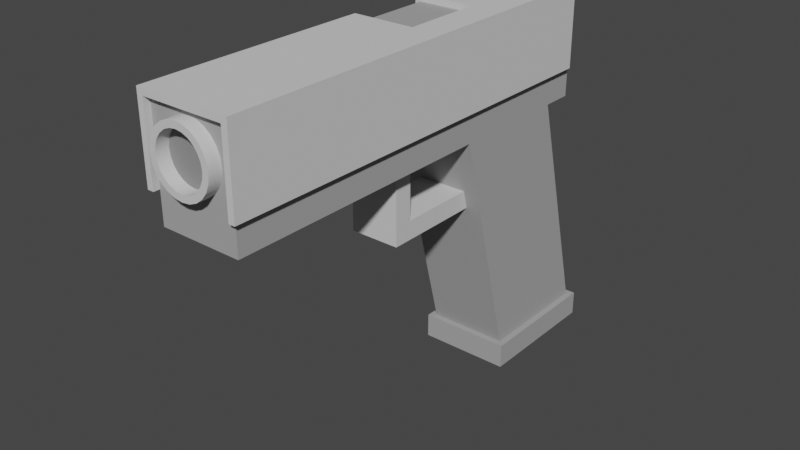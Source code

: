 # Source: Pistol.blend  (saved by Blender 3.3.6; exported with 4.5.12 LTS)
import bpy
from mathutils import Matrix  # noqa: F401  (used for matrix-valued properties, if any)

bpy.ops.wm.read_factory_settings(use_empty=True)
scene = bpy.context.scene
scene.name = 'Scene'

# ---- collections
col_collection = bpy.data.collections.new('Collection'); scene.collection.children.link(col_collection)

# ---- materials (node trees are filled in below, after node groups)
mat_gray4_002 = bpy.data.materials.new('Gray4.002')
mat_gray4_002.use_transparent_shadow = False
mat_gray4_002.diffuse_color = (0.6667, 0.6667, 0.6667, 1.0)
mat_gray4_002.roughness = 1.0
mat_gray6_002 = bpy.data.materials.new('Gray6.002')
mat_gray6_002.use_transparent_shadow = False
mat_gray6_002.diffuse_color = (0.3765, 0.3765, 0.3765, 1.0)
mat_gray6_002.roughness = 1.0
mat_gray8_003 = bpy.data.materials.new('Gray8.003')
mat_gray8_003.use_transparent_shadow = False
mat_gray8_003.diffuse_color = (0.2667, 0.2667, 0.2667, 1.0)
mat_gray8_003.roughness = 1.0

# ---- material node trees
mat_gray4_002.use_nodes = True; mat_gray4_002.node_tree.nodes.clear()
_N = mat_gray4_002.node_tree.nodes; _L = mat_gray4_002.node_tree.links
n0 = _N.new('ShaderNodeBsdfPrincipled'); n0.name = 'Principled BSDF'; n0.location = (1200, 0)
n0.distribution = 'GGX'
n0.subsurface_method = 'RANDOM_WALK_SKIN'
n0.inputs[0].default_value = (0.6667, 0.6667, 0.6667, 1.0)
n0.inputs[2].default_value = 1.0
n0.inputs[3].default_value = 1.45
n0.inputs[13].default_value = 0.33
n0.inputs[27].default_value = (0.0, 0.0, 0.0, 1.0)
n0.inputs[28].default_value = 1.0
n1 = _N.new('ShaderNodeOutputMaterial'); n1.name = 'Material Output'; n1.location = (1500, 0)
_L.new(n0.outputs[0], n1.inputs[0])
n1.is_active_output = True
mat_gray6_002.use_nodes = True; mat_gray6_002.node_tree.nodes.clear()
_N = mat_gray6_002.node_tree.nodes; _L = mat_gray6_002.node_tree.links
n0 = _N.new('ShaderNodeBsdfPrincipled'); n0.name = 'Principled BSDF'; n0.location = (1200, 0)
n0.distribution = 'GGX'
n0.subsurface_method = 'RANDOM_WALK_SKIN'
n0.inputs[0].default_value = (0.3765, 0.3765, 0.3765, 1.0)
n0.inputs[2].default_value = 1.0
n0.inputs[3].default_value = 1.45
n0.inputs[13].default_value = 0.33
n0.inputs[27].default_value = (0.0, 0.0, 0.0, 1.0)
n0.inputs[28].default_value = 1.0
n1 = _N.new('ShaderNodeOutputMaterial'); n1.name = 'Material Output'; n1.location = (1500, 0)
_L.new(n0.outputs[0], n1.inputs[0])
n1.is_active_output = True
mat_gray8_003.use_nodes = True; mat_gray8_003.node_tree.nodes.clear()
_N = mat_gray8_003.node_tree.nodes; _L = mat_gray8_003.node_tree.links
n0 = _N.new('ShaderNodeBsdfPrincipled'); n0.name = 'Principled BSDF'; n0.location = (1200, 0)
n0.distribution = 'GGX'
n0.subsurface_method = 'RANDOM_WALK_SKIN'
n0.inputs[0].default_value = (0.2667, 0.2667, 0.2667, 1.0)
n0.inputs[2].default_value = 1.0
n0.inputs[3].default_value = 1.45
n0.inputs[13].default_value = 0.33
n0.inputs[27].default_value = (0.0, 0.0, 0.0, 1.0)
n0.inputs[28].default_value = 1.0
n1 = _N.new('ShaderNodeOutputMaterial'); n1.name = 'Material Output'; n1.location = (1500, 0)
_L.new(n0.outputs[0], n1.inputs[0])
n1.is_active_output = True

# ---- world
world_world = bpy.data.worlds.new('World'); scene.world = world_world
world_world.use_nodes = True; world_world.node_tree.nodes.clear()
_N = world_world.node_tree.nodes; _L = world_world.node_tree.links
n0 = _N.new('ShaderNodeOutputWorld'); n0.name = 'World Output'; n0.location = (300, 300)
n1 = _N.new('ShaderNodeBackground'); n1.name = 'Background'; n1.location = (10, 300)
n1.inputs[0].default_value = (0.05088, 0.05088, 0.05088, 1.0)
_L.new(n1.outputs[0], n0.inputs[0])
n0.is_active_output = True
world_world.color = (0.05088, 0.05088, 0.05088)
world_world.use_sun_shadow = False
world_world.sun_shadow_jitter_overblur = 0.0

# ---- meshes
me_pistol_002 = bpy.data.meshes.new('pistol.002')
me_pistol_002.from_pydata([(0.0045, 0.018, 0.0225), (0.0045, 0.0102, 0.0225), (0.0045, 0.0102, -0.0189), (0.0045, 0.018, -0.0189), (-0.0045, 0.018, 0.0225), (-0.0045, 0.0102, 0.0225), (-0.0039, 0.0102, 0.0225), (-0.0039, 0.0174, 0.0225), (0.0039, 0.0174, 0.0225), (0.0039, 0.0102, 0.0225), (-0.0045, 0.018, -0.0075), (-0.0045, 0.018, -0.0189), (-0.0045, 0.0102, -0.0189), (-0.0045, 0.018, 0.0003), (-0.0045, 0.015, 0.0003), (-0.0045, 0.015, -0.0075), (0.0015, 0.018, -0.0075), (0.0015, 0.018, 0.0003), (0.0015, 0.0174, -0.0075), (-0.0039, 0.015, -0.0075), (-0.0039, 0.0174, -0.0075), (0.0015, 0.0174, 0.0003), (0.0039, 0.0174, -0.0189), (0.0039, 0.0174, 0.0219), (-0.0039, 0.0174, 0.0219), (-0.0039, 0.0174, 0.0003), (-0.0039, 0.0174, -0.0189), (0.0039, 0.0102, -0.0189), (0.0039, 0.0102, 0.0219), (-0.0039, 0.0102, -0.0189), (-0.0039, 0.0102, 0.0219), (-0.0039, 0.015, 0.0003), (-0.0039, -0.0156, -0.0225), (0.0039, -0.0156, -0.0225), (0.0039, -0.0156, -0.0105), (-0.0039, -0.0156, -0.0105), (0.0045, -0.0156, -0.0231), (-0.0045, -0.0156, -0.0231), (-0.0045, -0.0156, -0.0099), (-0.0045, -0.018, -0.0231), (-0.0045, -0.018, -0.0099), (0.0045, -0.018, -0.0231), (0.0045, -0.0156, -0.0099), (0.0045, -0.018, -0.0099), (-0.0039, 0.0072, 0.0219), (-0.0039, 0.0174, 0.0219), (-0.0039, 0.0174, -0.0195), (-0.0039, 0.0072, -0.0195), (-0.0039, 0.0072, -0.0165), (-0.0039, 0.0072, -0.0045), (-0.002898, 0.01302, 0.0219), (-0.002598, 0.0123, 0.0219), (-0.002121, 0.01168, 0.0219), (-0.0015, 0.0112, 0.0219), (-0.0007765, 0.0109, 0.0219), (-9.87e-18, 0.0108, 0.0219), (0.0007765, 0.0109, 0.0219), (0.0015, 0.0112, 0.0219), (0.0039, 0.0072, 0.0219), (0.002121, 0.01168, 0.0219), (0.002598, 0.0123, 0.0219), (0.002898, 0.01302, 0.0219), (0.0039, 0.0174, 0.0219), (0.0039, 0.0174, -0.0195), (0.0039, 0.0072, -0.0045), (0.0039, 0.0072, -0.0165), (0.0039, 0.0072, -0.0195), (-9.87e-18, 0.0168, 0.0219), (-0.0007765, 0.0167, 0.0219), (-0.0015, 0.0164, 0.0219), (-0.002121, 0.01592, 0.0219), (-0.002598, 0.0153, 0.0219), (-0.002898, 0.01458, 0.0219), (-0.003, 0.0138, 0.0219), (-0.003, 0.0138, 0.0231), (-0.002898, 0.01302, 0.0231), (-0.002898, 0.01458, 0.0231), (-0.002598, 0.0153, 0.0231), (-0.002121, 0.01592, 0.0231), (-0.0015, 0.0164, 0.0231), (-0.0007765, 0.0167, 0.0231), (-9.87e-18, 0.0168, 0.0231), (0.0007765, 0.0167, 0.0231), (0.0007765, 0.0167, 0.0219), (0.0015, 0.0164, 0.0231), (0.0015, 0.0164, 0.0219), (0.002121, 0.01592, 0.0231), (0.002121, 0.01592, 0.0219), (0.002598, 0.0153, 0.0231), (0.002598, 0.0153, 0.0219), (0.002898, 0.01458, 0.0231), (0.002898, 0.01458, 0.0219), (0.003, 0.0138, 0.0231), (0.003, 0.0138, 0.0219), (0.002898, 0.01302, 0.0231), (0.002598, 0.0123, 0.0231), (0.002121, 0.01168, 0.0231), (0.0015, 0.0112, 0.0231), (0.0007765, 0.0109, 0.0231), (-9.87e-18, 0.0108, 0.0231), (-0.0007765, 0.0109, 0.0231), (-0.0015, 0.0112, 0.0231), (-0.002121, 0.01168, 0.0231), (-0.002598, 0.0123, 0.0231), (-0.002067, 0.01261, 0.0231), (-0.001688, 0.01211, 0.0231), (-0.001194, 0.01173, 0.0231), (-0.0006179, 0.01149, 0.0231), (-9.87e-18, 0.01141, 0.0231), (0.0006179, 0.01149, 0.0231), (0.001194, 0.01173, 0.0231), (0.001688, 0.01211, 0.0231), (0.002067, 0.01261, 0.0231), (0.002306, 0.01318, 0.0231), (0.002387, 0.0138, 0.0231), (0.002306, 0.01442, 0.0231), (0.002067, 0.01499, 0.0231), (0.001688, 0.01549, 0.0231), (0.001194, 0.01587, 0.0231), (0.0006179, 0.01611, 0.0231), (-9.87e-18, 0.01619, 0.0231), (-0.0006179, 0.01611, 0.0231), (-0.001194, 0.01587, 0.0231), (-0.001688, 0.01549, 0.0231), (-0.002067, 0.01499, 0.0231), (-0.002306, 0.01442, 0.0231), (-0.002387, 0.0138, 0.0231), (-0.002306, 0.01318, 0.0231), (-0.002067, 0.01261, 0.0219), (-0.002306, 0.01318, 0.0219), (-0.002067, 0.01499, 0.0219), (-0.002306, 0.01442, 0.0219), (-0.002387, 0.0138, 0.0219), (-0.001688, 0.01211, 0.0219), (-0.001194, 0.01173, 0.0219), (-0.0006179, 0.01149, 0.0219), (-9.87e-18, 0.01141, 0.0219), (0.0006179, 0.01149, 0.0219), (0.001194, 0.01173, 0.0219), (0.001688, 0.01211, 0.0219), (0.002067, 0.01261, 0.0219), (0.002306, 0.01318, 0.0219), (0.002387, 0.0138, 0.0219), (0.002306, 0.01442, 0.0219), (0.002067, 0.01499, 0.0219), (0.001688, 0.01549, 0.0219), (0.001194, 0.01587, 0.0219), (0.0006179, 0.01611, 0.0219), (-9.87e-18, 0.01619, 0.0219), (-0.0006179, 0.01611, 0.0219), (-0.001194, 0.01587, 0.0219), (-0.001688, 0.01549, 0.0219), (0.0015, 0.0162, -0.0195), (0.0015, 0.012, -0.0195), (-0.0015, 0.012, -0.0195), (-0.0015, 0.0162, -0.0195), (-0.0015, 0.0162, -0.0213), (0.0015, 0.0162, -0.0213), (-0.0015, 0.0138, -0.0213), (0.0015, 0.0138, -0.0213), (0.0024, 0.0072, 0.003358), (-0.0024, 0.0072, 0.003358), (-0.0024, 0.0072, 0.001558), (0.0024, 0.0072, 0.001558), (0.0024, -2.82e-17, 0.003358), (0.0024, -2.82e-17, -0.006395), (0.0024, 0.0018, -0.005921), (0.0024, 0.0018, 0.001558), (-0.0024, -2.82e-17, 0.003358), (-0.0024, 0.0018, 0.001558), (-0.0024, 0.0018, -0.005921), (-0.0024, -2.82e-17, -0.006395)], [], [(0, 1, 2, 3), (4, 5, 6, 7, 8, 9, 1, 0), (10, 11, 12, 5, 4, 13, 14, 15), (11, 10, 16, 17, 13, 4, 0, 3), (18, 16, 10, 15, 19, 20), (17, 16, 18, 21), (22, 23, 24, 25, 21, 18, 20, 26), (23, 22, 27, 28), (2, 27, 22, 26, 29, 12, 11, 3), (28, 27, 2, 1, 9), (9, 8, 23, 28), (8, 7, 24, 23), (7, 6, 30, 24), (29, 30, 6, 5, 12), (25, 24, 30, 29, 26, 20, 19, 31), (15, 14, 31, 19), (21, 25, 31, 14, 13, 17), (32, 33, 34, 35), (36, 32, 33), (37, 32, 36), (32, 37, 38), (38, 37, 39, 40), (37, 36, 41, 39), (36, 42, 43, 41), (34, 42, 36), (35, 42, 34), (35, 38, 42), (38, 35, 32), (44, 45, 46, 47, 48, 32, 35, 49), (44, 50, 45), (50, 44, 51), (51, 44, 52), (52, 44, 53), (53, 44, 54), (54, 44, 55), (44, 56, 55), (44, 57, 56), (58, 57, 44), (57, 58, 59), (59, 58, 60), (60, 58, 61), (61, 58, 62), (63, 62, 58, 64, 34, 33, 65, 66), (46, 45, 62, 63), (45, 67, 62), (45, 68, 67), (45, 69, 68), (45, 70, 69), (45, 71, 70), (45, 72, 71), (45, 73, 72), (45, 50, 73), (74, 73, 50, 75), (76, 72, 73, 74), (77, 71, 72, 76), (78, 70, 71, 77), (79, 69, 70, 78), (80, 68, 69, 79), (81, 67, 68, 80), (82, 83, 67, 81), (84, 85, 83, 82), (86, 87, 85, 84), (88, 89, 87, 86), (90, 91, 89, 88), (92, 93, 91, 90), (94, 61, 93, 92), (95, 60, 61, 94), (96, 59, 60, 95), (97, 57, 59, 96), (98, 56, 57, 97), (99, 55, 56, 98), (100, 54, 55, 99), (101, 53, 54, 100), (102, 52, 53, 101), (103, 51, 52, 102), (75, 50, 51, 103), (103, 104, 75), (103, 105, 104), (103, 106, 105), (102, 106, 103), (102, 107, 106), (102, 108, 107), (102, 97, 108), (101, 97, 102), (100, 97, 101), (100, 98, 97), (98, 100, 99), (96, 108, 97), (108, 96, 109), (109, 96, 110), (110, 96, 95), (110, 95, 111), (111, 95, 112), (112, 95, 94), (112, 94, 113), (113, 94, 92), (113, 92, 114), (114, 92, 90), (114, 90, 115), (115, 90, 116), (116, 90, 88), (116, 88, 117), (117, 88, 86), (117, 86, 118), (118, 86, 119), (119, 86, 84), (119, 84, 120), (120, 84, 79), (79, 84, 80), (80, 84, 82), (80, 82, 81), (79, 121, 120), (78, 121, 79), (78, 122, 121), (78, 123, 122), (77, 123, 78), (77, 124, 123), (76, 124, 77), (76, 125, 124), (74, 125, 76), (74, 126, 125), (74, 127, 126), (75, 127, 74), (75, 104, 127), (128, 129, 127, 104), (130, 131, 132, 129, 128, 133, 134, 135, 136, 137, 138, 139, 140, 141, 142, 143, 144, 145, 146, 147, 148, 149, 150, 151), (131, 130, 124, 125), (130, 151, 123, 124), (151, 150, 122, 123), (150, 149, 121, 122), (149, 148, 120, 121), (148, 147, 119, 120), (147, 146, 118, 119), (146, 145, 117, 118), (145, 144, 116, 117), (144, 143, 115, 116), (143, 142, 114, 115), (142, 141, 113, 114), (141, 140, 112, 113), (140, 139, 111, 112), (139, 138, 110, 111), (138, 137, 109, 110), (137, 136, 108, 109), (136, 135, 107, 108), (135, 134, 106, 107), (134, 133, 105, 106), (133, 128, 104, 105), (132, 131, 125, 126), (129, 132, 126, 127), (61, 62, 93), (93, 62, 91), (91, 62, 89), (89, 62, 87), (87, 62, 85), (85, 62, 83), (83, 62, 67), (63, 152, 46), (63, 153, 152), (66, 153, 63), (153, 66, 154), (47, 154, 66), (154, 47, 46), (154, 46, 155), (155, 46, 152), (156, 155, 152, 157), (155, 156, 158, 154), (158, 156, 157, 159), (153, 159, 157, 152), (154, 158, 159, 153), (154, 155, 152, 153), (65, 48, 47, 66), (33, 32, 48, 65), (58, 160, 64), (58, 161, 160), (44, 161, 58), (161, 44, 49), (161, 49, 162), (64, 162, 49), (162, 64, 163), (163, 64, 160), (163, 160, 164, 165, 166, 167), (160, 161, 168, 164), (161, 162, 169, 170, 171, 168), (163, 167, 169, 162), (169, 167, 166, 170), (170, 171, 165, 166), (49, 171, 170), (35, 171, 49), (171, 35, 165), (34, 165, 35), (165, 34, 64), (165, 64, 166), (166, 64, 170), (49, 170, 64), (168, 171, 165, 164), (36, 33, 34), (42, 38, 40, 43), (43, 40, 39, 41)])
me_pistol_002.polygons.foreach_set('material_index', [0, 0, 0, 0, 0, 0, 0, 0, 0, 0, 0, 0, 0, 0, 0, 0, 0, 1, 1, 1, 1, 1, 1, 1, 1, 1, 1, 1, 1, 1, 1, 1, 1, 1, 1, 1, 1, 1, 1, 1, 1, 1, 1, 1, 1, 1, 1, 1, 1, 1, 1, 1, 0, 0, 0, 0, 0, 0, 0, 0, 0, 0, 0, 0, 0, 0, 0, 0, 0, 0, 0, 0, 0, 0, 0, 0, 0, 0, 0, 0, 0, 0, 0, 0, 0, 0, 0, 0, 0, 0, 0, 0, 0, 0, 0, 0, 0, 0, 0, 0, 0, 0, 0, 0, 0, 0, 0, 0, 0, 0, 0, 0, 0, 0, 0, 0, 0, 0, 0, 0, 0, 0, 0, 0, 0, 2, 0, 0, 0, 0, 0, 0, 0, 0, 0, 0, 0, 0, 0, 0, 0, 0, 0, 0, 0, 0, 0, 0, 0, 1, 1, 1, 1, 1, 1, 1, 1, 1, 1, 1, 1, 1, 1, 1, 0, 0, 0, 0, 0, 1, 0, 1, 1, 1, 1, 1, 1, 1, 1, 1, 0, 0, 0, 0, 0, 1, 1, 1, 1, 1, 1, 1, 1, 1, 0, 1, 1, 1])
_uv = me_pistol_002.uv_layers.new(name='UVMap')
_uv.uv.foreach_set('vector', [0.0, 22.05, 0.0, 16.93, 27.17, 16.93, 27.17, 22.05, 0.0, 22.05, 0.0, 16.93, 0.3937, 16.93, 0.3937, 21.65, 5.512, 21.65, 5.512, 16.93, 5.906, 16.93, 5.906, 22.05, -19.68, 22.05, -27.17, 22.05, -27.17, 16.93, 0.0, 16.93, 0.0, 22.05, -14.57, 22.05, -14.57, 20.08, -19.68, 20.08, 0.0, 27.17, 0.0, 19.68, 3.937, 19.68, 3.937, 14.57, 0.0, 14.57, 0.0, 0.0, 5.906, 0.0, 5.906, 27.17, 3.937, 21.65, 3.937, 22.05, 0.0, 22.05, 0.0, 20.08, 0.3937, 20.08, 0.3937, 21.65, -14.57, 22.05, -19.68, 22.05, -19.68, 21.65, -14.57, 21.65, -5.512, 27.17, -5.512, 0.3937, -0.3937, 0.3937, -0.3937, 14.57, -3.937, 14.57, -3.937, 19.68, -0.3937, 19.68, -0.3937, 27.17, -0.3937, 21.65, -27.17, 21.65, -27.17, 16.93, -0.3937, 16.93, -5.906, 16.93, -5.512, 16.93, -5.512, 21.65, -0.3937, 21.65, -0.3937, 16.93, 0.0, 16.93, 0.0, 22.05, -5.906, 22.05, -5.512, 0.3937, -5.512, 27.17, -5.906, 27.17, -5.906, 0.0, -5.512, 0.0, 0.0, 16.93, 0.0, 21.65, -0.3937, 21.65, -0.3937, 16.93, -5.512, 0.0, -0.3937, 0.0, -0.3937, 0.3937, -5.512, 0.3937, 0.0, 21.65, 0.0, 16.93, 0.3937, 16.93, 0.3937, 21.65, -0.3937, 27.17, -0.3937, 0.3937, -0.3937, 0.0, 0.0, 0.0, 0.0, 27.17, 14.57, 21.65, 0.3937, 21.65, 0.3937, 16.93, 27.17, 16.93, 27.17, 21.65, 19.68, 21.65, 19.68, 20.08, 14.57, 20.08, 0.0, 19.68, 0.0, 14.57, 0.3937, 14.57, 0.3937, 19.68, -3.937, 21.65, -0.3937, 21.65, -0.3937, 20.08, 0.0, 20.08, 0.0, 22.05, -3.937, 22.05, -0.3937, 29.53, -5.512, 29.53, -5.512, 21.65, -0.3937, 21.65, 5.906, 29.92, 0.3937, 29.53, 5.512, 29.53, 0.0, 29.92, 0.3937, 29.53, 5.906, 29.92, 0.3937, 29.53, 0.0, 29.92, 1.421e-14, 21.26, -21.26, 0.0, -29.92, 0.0, -29.92, -1.575, -21.26, -1.575, 0.0, 0.0, -5.906, 0.0, -5.906, -1.575, 0.0, -1.575, 29.92, 1.261e-44, 21.26, 1.261e-44, 21.26, -1.575, 29.92, -1.575, 5.512, 21.65, 5.906, 21.26, 5.906, 29.92, 0.3937, 21.65, 5.906, 21.26, 5.512, 21.65, 0.3937, 21.65, 1.421e-14, 21.26, 5.906, 21.26, 1.421e-14, 21.26, 0.3937, 21.65, 0.3937, 29.53, -0.3937, 14.96, -0.3937, 21.65, -27.56, 21.65, -27.56, 14.96, -25.59, 14.96, -29.53, -2.478e-16, -21.65, -2.478e-16, -17.72, 14.96, 0.3937, 14.96, 1.051, 18.78, 0.3937, 21.65, 1.051, 18.78, 0.3937, 14.96, 1.248, 18.31, 1.248, 18.31, 0.3937, 14.96, 1.561, 17.9, 1.561, 17.9, 0.3937, 14.96, 1.969, 17.59, 1.969, 17.59, 0.3937, 14.96, 2.443, 17.39, 2.443, 17.39, 0.3937, 14.96, 2.953, 17.32, 0.3937, 14.96, 3.462, 17.39, 2.953, 17.32, 0.3937, 14.96, 3.937, 17.59, 3.462, 17.39, 5.512, 14.96, 3.937, 17.59, 0.3937, 14.96, 3.937, 17.59, 5.512, 14.96, 4.345, 17.9, 4.345, 17.9, 5.512, 14.96, 4.658, 18.31, 4.658, 18.31, 5.512, 14.96, 4.854, 18.78, 4.854, 18.78, 5.512, 14.96, 5.512, 21.65, 27.56, 21.65, 0.3937, 21.65, 0.3937, 14.96, 17.72, 14.96, 21.65, 8.732e-16, 29.53, 8.732e-16, 25.59, 14.96, 27.56, 14.96, 0.3937, 27.56, 0.3937, 0.3937, 5.512, 0.3937, 5.512, 27.56, 0.3937, 21.65, 2.953, 21.26, 5.512, 21.65, 0.3937, 21.65, 2.443, 21.19, 2.953, 21.26, 0.3937, 21.65, 1.969, 21.0, 2.443, 21.19, 0.3937, 21.65, 1.561, 20.68, 1.969, 21.0, 0.3937, 21.65, 1.248, 20.28, 1.561, 20.68, 0.3937, 21.65, 1.051, 19.8, 1.248, 20.28, 0.3937, 21.65, 0.9843, 19.29, 1.051, 19.8, 0.3937, 21.65, 1.051, 18.78, 0.9843, 19.29, 0.3937, 19.0, -0.3937, 19.0, -0.3937, 18.48, 0.3937, 18.48, 0.3937, 19.77, -0.3937, 19.77, -0.3937, 19.25, 0.3937, 19.25, 0.3937, 19.21, -0.3937, 19.21, -0.3937, 18.7, 0.3937, 18.7, 0.3937, 17.36, -0.3937, 17.36, -0.3937, 16.85, 0.3937, 16.85, 0.3937, 14.34, -0.3937, 14.34, -0.3937, 13.83, 0.3937, 13.83, 0.3937, 10.37, -0.3937, 10.37, -0.3937, 9.854, 0.3937, 9.854, 0.3937, 5.702, -0.3937, 5.702, -0.3937, 5.189, 0.3937, 5.189, -0.3937, -0.6664, 0.3937, -0.6664, 0.3937, -0.1525, -0.3937, -0.1525, -0.3937, 4.398, 0.3937, 4.398, 0.3937, 4.911, -0.3937, 4.911, -0.3937, 9.144, 0.3937, 9.144, 0.3937, 9.658, -0.3937, 9.658, -0.3937, 13.25, 0.3937, 13.25, 0.3937, 13.76, -0.3937, 13.76, -0.3937, 16.44, 0.3937, 16.44, 0.3937, 16.95, -0.3937, 16.95, -0.3937, 18.48, 0.3937, 18.48, 0.3937, 19.0, -0.3937, 19.0, -0.3937, 19.25, 0.3937, 19.25, 0.3937, 19.77, -0.3937, 19.77, -0.3937, 18.7, 0.3937, 18.7, 0.3937, 19.21, -0.3937, 19.21, -0.3937, 16.85, 0.3937, 16.85, 0.3937, 17.36, -0.3937, 17.36, -0.3937, 13.83, 0.3937, 13.83, 0.3937, 14.34, -0.3937, 14.34, -0.3937, 9.854, 0.3937, 9.854, 0.3937, 10.37, -0.3937, 10.37, -0.3937, 5.189, 0.3937, 5.189, 0.3937, 5.702, -0.3937, 5.702, 0.3937, -0.1525, -0.3937, -0.1525, -0.3937, -0.6664, 0.3937, -0.6664, 0.3937, 4.911, -0.3937, 4.911, -0.3937, 4.398, 0.3937, 4.398, 0.3937, 9.658, -0.3937, 9.658, -0.3937, 9.144, 0.3937, 9.144, 0.3937, 13.76, -0.3937, 13.76, -0.3937, 13.25, 0.3937, 13.25, 0.3937, 16.95, -0.3937, 16.95, -0.3937, 16.44, 0.3937, 16.44, 1.248, 18.31, 1.596, 18.51, 1.051, 18.78, 1.248, 18.31, 1.845, 18.18, 1.596, 18.51, 1.248, 18.31, 2.17, 17.93, 1.845, 18.18, 1.561, 17.9, 2.17, 17.93, 1.248, 18.31, 1.561, 17.9, 2.547, 17.78, 2.17, 17.93, 1.561, 17.9, 2.953, 17.72, 2.547, 17.78, 1.561, 17.9, 3.937, 17.59, 2.953, 17.72, 1.969, 17.59, 3.937, 17.59, 1.561, 17.9, 2.443, 17.39, 3.937, 17.59, 1.969, 17.59, 2.443, 17.39, 3.462, 17.39, 3.937, 17.59, 3.462, 17.39, 2.443, 17.39, 2.953, 17.32, 4.345, 17.9, 2.953, 17.72, 3.937, 17.59, 2.953, 17.72, 4.345, 17.9, 3.358, 17.78, 3.358, 17.78, 4.345, 17.9, 3.736, 17.93, 3.736, 17.93, 4.345, 17.9, 4.658, 18.31, 3.736, 17.93, 4.658, 18.31, 4.06, 18.18, 4.06, 18.18, 4.658, 18.31, 4.309, 18.51, 4.309, 18.51, 4.658, 18.31, 4.854, 18.78, 4.309, 18.51, 4.854, 18.78, 4.466, 18.89, 4.466, 18.89, 4.854, 18.78, 4.921, 19.29, 4.466, 18.89, 4.921, 19.29, 4.519, 19.29, 4.519, 19.29, 4.921, 19.29, 4.854, 19.8, 4.519, 19.29, 4.854, 19.8, 4.466, 19.7, 4.466, 19.7, 4.854, 19.8, 4.309, 20.07, 4.309, 20.07, 4.854, 19.8, 4.658, 20.28, 4.309, 20.07, 4.658, 20.28, 4.06, 20.4, 4.06, 20.4, 4.658, 20.28, 4.345, 20.68, 4.06, 20.4, 4.345, 20.68, 3.736, 20.65, 3.736, 20.65, 4.345, 20.68, 3.358, 20.8, 3.358, 20.8, 4.345, 20.68, 3.937, 21.0, 3.358, 20.8, 3.937, 21.0, 2.953, 20.86, 2.953, 20.86, 3.937, 21.0, 1.969, 21.0, 1.969, 21.0, 3.937, 21.0, 2.443, 21.19, 2.443, 21.19, 3.937, 21.0, 3.462, 21.19, 2.443, 21.19, 3.462, 21.19, 2.953, 21.26, 1.969, 21.0, 2.547, 20.8, 2.953, 20.86, 1.561, 20.68, 2.547, 20.8, 1.969, 21.0, 1.561, 20.68, 2.17, 20.65, 2.547, 20.8, 1.561, 20.68, 1.845, 20.4, 2.17, 20.65, 1.248, 20.28, 1.845, 20.4, 1.561, 20.68, 1.248, 20.28, 1.596, 20.07, 1.845, 20.4, 1.051, 19.8, 1.596, 20.07, 1.248, 20.28, 1.051, 19.8, 1.44, 19.7, 1.596, 20.07, 0.9843, 19.29, 1.44, 19.7, 1.051, 19.8, 0.9843, 19.29, 1.386, 19.29, 1.44, 19.7, 0.9843, 19.29, 1.44, 18.89, 1.386, 19.29, 1.051, 18.78, 1.44, 18.89, 0.9843, 19.29, 1.051, 18.78, 1.596, 18.51, 1.44, 18.89, 0.3937, 16.49, 0.3937, 16.9, -0.3937, 16.9, -0.3937, 16.49, 1.596, 20.07, 1.44, 19.7, 1.386, 19.29, 1.44, 18.89, 1.596, 18.51, 1.845, 18.18, 2.17, 17.93, 2.547, 17.78, 2.953, 17.72, 3.358, 17.78, 3.736, 17.93, 4.06, 18.18, 4.309, 18.51, 4.466, 18.89, 4.519, 19.29, 4.466, 19.7, 4.309, 20.07, 4.06, 20.4, 3.736, 20.65, 3.358, 20.8, 2.953, 20.86, 2.547, 20.8, 2.17, 20.65, 1.845, 20.4, 0.3937, 18.75, 0.3937, 19.16, -0.3937, 19.16, -0.3937, 18.75, 0.3937, 16.9, 0.3937, 17.31, -0.3937, 17.31, -0.3937, 16.9, 0.3937, 13.88, 0.3937, 14.29, -0.3937, 14.29, -0.3937, 13.88, 0.3937, 9.906, 0.3937, 10.31, -0.3937, 10.31, -0.3937, 9.906, 0.3937, 5.241, 0.3937, 5.65, -0.3937, 5.65, -0.3937, 5.241, -0.3937, -0.205, -0.3937, -0.6139, 0.3937, -0.6139, 0.3937, -0.205, -0.3937, 4.859, -0.3937, 4.45, 0.3937, 4.45, 0.3937, 4.859, -0.3937, 9.606, -0.3937, 9.197, 0.3937, 9.197, 0.3937, 9.606, -0.3937, 13.71, -0.3937, 13.3, 0.3937, 13.3, 0.3937, 13.71, -0.3937, 16.9, -0.3937, 16.49, 0.3937, 16.49, 0.3937, 16.9, -0.3937, 18.95, -0.3937, 18.54, 0.3937, 18.54, 0.3937, 18.95, -0.3937, 19.72, -0.3937, 19.31, 0.3937, 19.31, 0.3937, 19.72, -0.3937, 19.16, -0.3937, 18.75, 0.3937, 18.75, 0.3937, 19.16, -0.3937, 17.31, -0.3937, 16.9, 0.3937, 16.9, 0.3937, 17.31, -0.3937, 14.29, -0.3937, 13.88, 0.3937, 13.88, 0.3937, 14.29, -0.3937, 10.31, -0.3937, 9.906, 0.3937, 9.906, 0.3937, 10.31, -0.3937, 5.65, -0.3937, 5.241, 0.3937, 5.241, 0.3937, 5.65, 0.3937, -0.6139, 0.3937, -0.205, -0.3937, -0.205, -0.3937, -0.6139, 0.3937, 4.45, 0.3937, 4.859, -0.3937, 4.859, -0.3937, 4.45, 0.3937, 9.197, 0.3937, 9.606, -0.3937, 9.606, -0.3937, 9.197, 0.3937, 13.3, 0.3937, 13.71, -0.3937, 13.71, -0.3937, 13.3, 0.3937, 19.31, 0.3937, 19.72, -0.3937, 19.72, -0.3937, 19.31, 0.3937, 18.54, 0.3937, 18.95, -0.3937, 18.95, -0.3937, 18.54, 4.854, 18.78, 5.512, 21.65, 4.921, 19.29, 4.921, 19.29, 5.512, 21.65, 4.854, 19.8, 4.854, 19.8, 5.512, 21.65, 4.658, 20.28, 4.658, 20.28, 5.512, 21.65, 4.345, 20.68, 4.345, 20.68, 5.512, 21.65, 3.937, 21.0, 3.937, 21.0, 5.512, 21.65, 3.462, 21.19, 3.462, 21.19, 5.512, 21.65, 2.953, 21.26, -5.512, 21.65, -3.937, 20.87, -0.3937, 21.65, -5.512, 21.65, -3.937, 18.11, -3.937, 20.87, -5.512, 14.96, -3.937, 18.11, -5.512, 21.65, -3.937, 18.11, -5.512, 14.96, -1.969, 18.11, -0.3937, 14.96, -1.969, 18.11, -5.512, 14.96, -1.969, 18.11, -0.3937, 14.96, -0.3937, 21.65, -1.969, 18.11, -0.3937, 21.65, -1.969, 20.87, -1.969, 20.87, -0.3937, 21.65, -3.937, 20.87, 1.969, 28.74, 1.969, 27.56, 3.937, 27.56, 3.937, 28.74, -27.56, 20.87, -28.74, 20.87, -28.74, 19.29, -27.56, 18.11, -1.969, 19.29, -1.969, 20.87, -3.937, 20.87, -3.937, 19.29, 27.56, 18.11, 28.74, 19.29, 28.74, 20.87, 27.56, 20.87, -1.969, 32.29, -1.969, 33.96, -3.937, 33.96, -3.937, 32.29, -1.969, 18.11, -1.969, 20.87, -3.937, 20.87, -3.937, 18.11, -5.512, 25.59, -0.3937, 25.59, -0.3937, 27.56, -5.512, 27.56, -5.512, -7.515, -0.3937, -7.515, -0.3937, 7.955, -5.512, 7.955, -5.512, 0.3937, -4.528, 12.56, -5.512, 17.72, -5.512, 0.3937, -1.378, 12.56, -4.528, 12.56, -0.3937, 0.3937, -1.378, 12.56, -5.512, 0.3937, -1.378, 12.56, -0.3937, 0.3937, -0.3937, 17.72, -1.378, 12.56, -0.3937, 17.72, -1.378, 13.74, -5.512, 17.72, -1.378, 13.74, -0.3937, 17.72, -1.378, 13.74, -5.512, 17.72, -4.528, 13.74, -4.528, 13.74, -5.512, 17.72, -4.528, 12.56, 13.74, 14.96, 12.56, 14.96, 12.56, 10.24, 18.96, 10.24, 18.65, 11.42, 13.74, 11.42, 4.528, 14.96, 1.378, 14.96, 1.378, 10.24, 4.528, 10.24, -12.56, 14.96, -13.74, 14.96, -13.74, 11.42, -18.65, 11.42, -18.96, 10.24, -12.56, 10.24, -4.528, 14.96, -4.528, 11.42, -1.378, 11.42, -1.378, 14.96, 1.378, 13.74, 4.528, 13.74, 4.528, 18.65, 1.378, 18.65, 1.378, 6.295, 1.378, 5.074, 4.528, 5.074, 4.528, 6.295, 0.3937, 9.959, 1.378, 5.074, 1.378, 6.295, 0.3937, -5.511, 1.378, 5.074, 0.3937, 9.959, 1.378, 5.074, 0.3937, -5.511, 4.528, 5.074, 5.512, -5.511, 4.528, 5.074, 0.3937, -5.511, 4.528, 5.074, 5.512, -5.511, 5.512, 9.959, 4.528, 5.074, 5.512, 9.959, 4.528, 6.295, 4.528, 6.295, 5.512, 9.959, 1.378, 6.295, 0.3937, 9.959, 1.378, 6.295, 5.512, 9.959, -1.378, 12.56, -1.378, 18.96, -4.528, 18.96, -4.528, 12.56, 5.906, 29.92, 5.512, 29.53, 5.512, 21.65, 5.906, 0.0, 1.421e-14, 0.0, 1.421e-14, -1.575, 5.906, -1.575, -5.906, 21.26, -1.421e-14, 21.26, 0.0, 29.92, -5.906, 29.92])
me_pistol_002.materials.append(mat_gray4_002)
me_pistol_002.materials.append(mat_gray6_002)
me_pistol_002.materials.append(mat_gray8_003)
me_pistol_002.update()
me_pistol_002.normals_split_custom_set([tuple(v) for v in zip(*[iter([1.0, 0.0, 0.0, 1.0, 0.0, 0.0, 1.0, 0.0, 0.0, 1.0, 0.0, 0.0, 0.0, 0.0, 1.0, 0.0, 0.0, 1.0, 0.0, 0.0, 1.0, 0.0, 0.0, 1.0, 0.0, 0.0, 1.0, 0.0, 0.0, 1.0, 0.0, 0.0, 1.0, 0.0, 0.0, 1.0, -1.0, -2.429e-08, 0.0, -1.0, -2.429e-08, 0.0, -1.0, -2.429e-08, 0.0, -1.0, -2.429e-08, 0.0, -1.0, -2.429e-08, 0.0, -1.0, -2.429e-08, 0.0, -1.0, -2.429e-08, 0.0, -1.0, -2.429e-08, 0.0, 0.0, 1.0, 0.0, 0.0, 1.0, 0.0, 0.0, 1.0, 0.0, 0.0, 1.0, 0.0, 0.0, 1.0, 0.0, 0.0, 1.0, 0.0, 0.0, 1.0, 0.0, 0.0, 1.0, 0.0, 0.0, 0.0, 1.0, 0.0, 0.0, 1.0, 0.0, 0.0, 1.0, 0.0, 0.0, 1.0, 0.0, 0.0, 1.0, 0.0, 0.0, 1.0, -1.0, 0.0, 0.0, -1.0, 0.0, 0.0, -1.0, 0.0, 0.0, -1.0, 0.0, 0.0, 0.0, -1.0, 0.0, 0.0, -1.0, 0.0, 0.0, -1.0, 0.0, 0.0, -1.0, 0.0, 0.0, -1.0, 0.0, 0.0, -1.0, 0.0, 0.0, -1.0, 0.0, 0.0, -1.0, 0.0, -1.0, 0.0, 0.0, -1.0, 0.0, 0.0, -1.0, 0.0, 0.0, -1.0, 0.0, 0.0, 0.0, 0.0, -1.0, 0.0, 0.0, -1.0, 0.0, 0.0, -1.0, 0.0, 0.0, -1.0, 0.0, 0.0, -1.0, 0.0, 0.0, -1.0, 0.0, 0.0, -1.0, 0.0, 0.0, -1.0, 0.0, -1.0, 0.0, 0.0, -1.0, 0.0, 0.0, -1.0, 0.0, 0.0, -1.0, 0.0, 0.0, -1.0, 0.0, -1.0, 0.0, 0.0, -1.0, 0.0, 0.0, -1.0, 0.0, 0.0, -1.0, 0.0, 0.0, 0.0, -1.0, 0.0, 0.0, -1.0, 0.0, 0.0, -1.0, 0.0, 0.0, -1.0, 0.0, 1.0, 0.0, 0.0, 1.0, 0.0, 0.0, 1.0, 0.0, 0.0, 1.0, 0.0, 0.0, 0.0, -1.0, 0.0, 0.0, -1.0, 0.0, 0.0, -1.0, 0.0, 0.0, -1.0, 0.0, 0.0, -1.0, 0.0, 1.0, 3.307e-08, 0.0, 1.0, 3.307e-08, 0.0, 1.0, 3.307e-08, 0.0, 1.0, 3.307e-08, 0.0, 1.0, 3.307e-08, 0.0, 1.0, 3.307e-08, 0.0, 1.0, 3.307e-08, 0.0, 1.0, 3.307e-08, 0.0, 0.0, 1.0, 0.0, 0.0, 1.0, 0.0, 0.0, 1.0, 0.0, 0.0, 1.0, 0.0, 0.0, 0.0, -1.0, 0.0, 0.0, -1.0, 0.0, 0.0, -1.0, 0.0, 0.0, -1.0, 0.0, 0.0, -1.0, 0.0, 0.0, -1.0, 0.0, -1.0, 0.0, 0.0, -1.0, 0.0, 0.0, -1.0, 0.0, 0.0, -1.0, 0.0, 0.0, 1.0, -3.109e-06, 0.0, 1.0, -3.109e-06, 0.0, 1.0, -3.109e-06, 0.0, 1.0, 0.0, 0.0, 1.0, 0.0, 0.0, 1.0, 0.0, 0.0, 1.0, 0.0, 0.0, 1.0, 0.0, 0.0, 1.0, 0.0, -1.0, 0.0, 0.0, -1.0, 0.0, 0.0, -1.0, 0.0, 0.0, -1.0, 0.0, 0.0, 0.0, 0.0, -1.0, 0.0, 0.0, -1.0, 0.0, 0.0, -1.0, 0.0, 0.0, -1.0, 1.0, 0.0, 0.0, 1.0, 0.0, 0.0, 1.0, 0.0, 0.0, 1.0, 0.0, 0.0, 0.0, 1.0, 0.0, 0.0, 1.0, 0.0, 0.0, 1.0, 0.0, 0.0, 1.0, 1.943e-06, 0.0, 1.0, 1.943e-06, 0.0, 1.0, 1.943e-06, 0.0, 1.0, 0.0, 0.0, 1.0, 0.0, 0.0, 1.0, 0.0, 0.0, 1.0, 0.0, 0.0, 1.0, 0.0, 0.0, 1.0, 0.0, -1.0, -1.046e-08, 0.0, -1.0, -1.046e-08, 0.0, -1.0, -1.046e-08, 0.0, -1.0, -1.046e-08, 0.0, -1.0, -1.046e-08, 0.0, -1.0, -1.046e-08, 0.0, -1.0, -1.046e-08, 0.0, -1.0, -1.046e-08, 0.0, 0.0, 0.0, 1.0, 0.0, 0.0, 1.0, 0.0, 0.0, 1.0, 0.0, 0.0, 1.0, 0.0, 0.0, 1.0, 0.0, 0.0, 1.0, 0.0, 0.0, 1.0, 0.0, 0.0, 1.0, 0.0, 0.0, 1.0, 0.0, 0.0, 1.0, 0.0, 0.0, 1.0, 0.0, 0.0, 1.0, 0.0, 0.0, 1.0, 0.0, 0.0, 1.0, 0.0, 0.0, 1.0, 0.0, 0.0, 1.0, 0.0, 0.0, 1.0, 0.0, 0.0, 1.0, -1.897e-07, 0.0, 1.0, -1.897e-07, 0.0, 1.0, -1.897e-07, 0.0, 1.0, -4.985e-06, 0.0, 1.0, -4.985e-06, 0.0, 1.0, -4.985e-06, 0.0, 1.0, 0.0, 0.0, 1.0, 0.0, 0.0, 1.0, 0.0, 0.0, 1.0, 0.0, 0.0, 1.0, 0.0, 0.0, 1.0, 0.0, 0.0, 1.0, 0.0, 0.0, 1.0, 0.0, 0.0, 1.0, 0.0, 0.0, 1.0, 0.0, 0.0, 1.0, 0.0, 0.0, 1.0, 0.0, 0.0, 1.0, 0.0, 0.0, 1.0, 0.0, 0.0, 1.0, 0.0, 0.0, 1.0, 1.0, -1.046e-08, 0.0, 1.0, -1.046e-08, 0.0, 1.0, -1.046e-08, 0.0, 1.0, -1.046e-08, 0.0, 1.0, -1.046e-08, 0.0, 1.0, -1.046e-08, 0.0, 1.0, -1.046e-08, 0.0, 1.0, -1.046e-08, 0.0, 0.0, 1.0, 0.0, 0.0, 1.0, 0.0, 0.0, 1.0, 0.0, 0.0, 1.0, 0.0, 0.0, 0.0, 1.0, 0.0, 0.0, 1.0, 0.0, 0.0, 1.0, -1.578e-06, 0.0, 1.0, -1.578e-06, 0.0, 1.0, -1.578e-06, 0.0, 1.0, 0.0, 0.0, 1.0, 0.0, 0.0, 1.0, 0.0, 0.0, 1.0, 2.059e-06, 0.0, 1.0, 2.059e-06, 0.0, 1.0, 2.059e-06, 0.0, 1.0, -1.005e-06, 0.0, 1.0, -1.005e-06, 0.0, 1.0, -1.005e-06, 0.0, 1.0, -4.63e-06, 0.0, 1.0, -4.63e-06, 0.0, 1.0, -4.63e-06, 0.0, 1.0, 3.41e-06, 0.0, 1.0, 3.41e-06, 0.0, 1.0, 3.41e-06, 0.0, 1.0, 0.0, 0.0, 1.0, 0.0, 0.0, 1.0, 0.0, 0.0, 1.0, -1.0, -1.773e-05, -6.264e-06, -1.0, -1.773e-05, 6.234e-06, -0.9659, -0.2588, 6.266e-06, -0.9659, -0.2588, -6.236e-06, -0.9659, 0.2588, -6.266e-06, -0.9659, 0.2588, 6.236e-06, -1.0, 1.748e-05, 6.264e-06, -1.0, 1.748e-05, -6.234e-06, -0.866, 0.5, -6.264e-06, -0.866, 0.5, 6.234e-06, -0.9659, 0.2588, 6.266e-06, -0.9659, 0.2588, -6.236e-06, -0.7071, 0.7071, -6.264e-06, -0.7071, 0.7071, 6.234e-06, -0.866, 0.5, 6.266e-06, -0.866, 0.5, -6.236e-06, -0.5, 0.866, -6.268e-06, -0.5, 0.866, 6.239e-06, -0.7071, 0.7071, 6.264e-06, -0.7071, 0.7071, -6.234e-06, -0.2588, 0.9659, -6.266e-06, -0.2588, 0.9659, 6.236e-06, -0.5, 0.866, 6.266e-06, -0.5, 0.866, -6.236e-06, 1.118e-06, 1.0, -6.264e-06, 1.118e-06, 1.0, 6.234e-06, -0.2588, 0.9659, 6.266e-06, -0.2588, 0.9659, -6.236e-06, 0.2588, 0.9659, -6.266e-06, 0.2588, 0.9659, 6.236e-06, -1.118e-06, 1.0, 6.264e-06, -1.118e-06, 1.0, -6.234e-06, 0.5, 0.866, -6.266e-06, 0.5, 0.866, 6.236e-06, 0.2588, 0.9659, 6.266e-06, 0.2588, 0.9659, -6.236e-06, 0.7071, 0.7071, -6.264e-06, 0.7071, 0.7071, 6.234e-06, 0.5, 0.866, 6.268e-06, 0.5, 0.866, -6.239e-06, 0.866, 0.5, -6.266e-06, 0.866, 0.5, 6.236e-06, 0.7071, 0.7071, 6.264e-06, 0.7071, 0.7071, -6.234e-06, 0.9659, 0.2588, -6.266e-06, 0.9659, 0.2588, 6.236e-06, 0.866, 0.5, 6.264e-06, 0.866, 0.5, -6.234e-06, 1.0, 1.748e-05, -6.264e-06, 1.0, 1.748e-05, 6.234e-06, 0.9659, 0.2588, 6.266e-06, 0.9659, 0.2588, -6.236e-06, 0.9659, -0.2588, -6.266e-06, 0.9659, -0.2588, 6.236e-06, 1.0, -1.773e-05, 6.264e-06, 1.0, -1.773e-05, -6.234e-06, 0.866, -0.5, -6.264e-06, 0.866, -0.5, 6.234e-06, 0.9659, -0.2588, 6.266e-06, 0.9659, -0.2588, -6.236e-06, 0.7071, -0.7071, -6.264e-06, 0.7071, -0.7071, 6.234e-06, 0.866, -0.5, 6.266e-06, 0.866, -0.5, -6.236e-06, 0.5, -0.866, -6.268e-06, 0.5, -0.866, 6.239e-06, 0.7071, -0.7071, 6.264e-06, 0.7071, -0.7071, -6.234e-06, 0.2588, -0.9659, -6.266e-06, 0.2588, -0.9659, 6.236e-06, 0.5, -0.866, 6.266e-06, 0.5, -0.866, -6.236e-06, -1.118e-06, -1.0, -6.264e-06, -1.118e-06, -1.0, 6.234e-06, 0.2588, -0.9659, 6.266e-06, 0.2588, -0.9659, -6.236e-06, -0.2588, -0.9659, -6.266e-06, -0.2588, -0.9659, 6.236e-06, 1.118e-06, -1.0, 6.264e-06, 1.118e-06, -1.0, -6.234e-06, -0.5, -0.866, -6.266e-06, -0.5, -0.866, 6.236e-06, -0.2588, -0.9659, 6.266e-06, -0.2588, -0.9659, -6.236e-06, -0.7071, -0.7071, -6.264e-06, -0.7071, -0.7071, 6.234e-06, -0.5, -0.866, 6.268e-06, -0.5, -0.866, -6.239e-06, -0.866, -0.5, -6.266e-06, -0.866, -0.5, 6.236e-06, -0.7071, -0.7071, 6.264e-06, -0.7071, -0.7071, -6.234e-06, -0.9659, -0.2588, -6.266e-06, -0.9659, -0.2588, 6.236e-06, -0.866, -0.5, 6.264e-06, -0.866, -0.5, -6.234e-06, 0.0, 0.0, 1.0, 0.0, 0.0, 1.0, 0.0, 0.0, 1.0, 4.804e-06, 0.0, 1.0, 4.804e-06, 0.0, 1.0, 4.804e-06, 0.0, 1.0, 0.0, 0.0, 1.0, 0.0, 0.0, 1.0, 0.0, 0.0, 1.0, 0.0, 0.0, 1.0, 0.0, 0.0, 1.0, 0.0, 0.0, 1.0, -3.605e-06, 0.0, 1.0, -3.605e-06, 0.0, 1.0, -3.605e-06, 0.0, 1.0, 2.783e-05, 0.0, 1.0, 2.783e-05, 0.0, 1.0, 2.783e-05, 0.0, 1.0, 1.874e-05, 0.0, 1.0, 1.874e-05, 0.0, 1.0, 1.874e-05, 0.0, 1.0, 0.0, 0.0, 1.0, 0.0, 0.0, 1.0, 0.0, 0.0, 1.0, 0.0, 0.0, 1.0, 0.0, 0.0, 1.0, 0.0, 0.0, 1.0, 0.0, 0.0, 1.0, 0.0, 0.0, 1.0, 0.0, 0.0, 1.0, 0.0, 0.0, 1.0, 0.0, 0.0, 1.0, 0.0, 0.0, 1.0, -1.075e-06, 0.0, 1.0, -1.075e-06, 0.0, 1.0, -1.075e-06, 0.0, 1.0, 0.0, 0.0, 1.0, 0.0, 0.0, 1.0, 0.0, 0.0, 1.0, 1.802e-06, 0.0, 1.0, 1.802e-06, 0.0, 1.0, 1.802e-06, 0.0, 1.0, 0.0, 0.0, 1.0, 0.0, 0.0, 1.0, 0.0, 0.0, 1.0, 0.0, 0.0, 1.0, 0.0, 0.0, 1.0, 0.0, 0.0, 1.0, -2.402e-06, 0.0, 1.0, -2.402e-06, 0.0, 1.0, -2.402e-06, 0.0, 1.0, 0.0, 0.0, 1.0, 0.0, 0.0, 1.0, 0.0, 0.0, 1.0, 0.0, 0.0, 1.0, 0.0, 0.0, 1.0, 0.0, 0.0, 1.0, 0.0, 0.0, 1.0, 0.0, 0.0, 1.0, 0.0, 0.0, 1.0, 0.0, 0.0, 1.0, 0.0, 0.0, 1.0, 0.0, 0.0, 1.0, 0.0, 0.0, 1.0, 0.0, 0.0, 1.0, 0.0, 0.0, 1.0, -1.201e-06, 0.0, 1.0, -1.201e-06, 0.0, 1.0, -1.201e-06, 0.0, 1.0, -4.805e-06, 0.0, 1.0, -4.805e-06, 0.0, 1.0, -4.805e-06, 0.0, 1.0, 0.0, 0.0, 1.0, 0.0, 0.0, 1.0, 0.0, 0.0, 1.0, -2.402e-06, 0.0, 1.0, -2.402e-06, 0.0, 1.0, -2.402e-06, 0.0, 1.0, 0.0, 0.0, 1.0, 0.0, 0.0, 1.0, 0.0, 0.0, 1.0, -1.201e-06, 0.0, 1.0, -1.201e-06, 0.0, 1.0, -1.201e-06, 0.0, 1.0, 0.0, 0.0, 1.0, 0.0, 0.0, 1.0, 0.0, 0.0, 1.0, -3.021e-06, 0.0, 1.0, -3.021e-06, 0.0, 1.0, -3.021e-06, 0.0, 1.0, 0.0, 0.0, 1.0, 0.0, 0.0, 1.0, 0.0, 0.0, 1.0, 0.0, 0.0, 1.0, 0.0, 0.0, 1.0, 0.0, 0.0, 1.0, 0.0, 0.0, 1.0, 0.0, 0.0, 1.0, 0.0, 0.0, 1.0, 0.0, 0.0, 1.0, 0.0, 0.0, 1.0, 0.0, 0.0, 1.0, 0.0, 0.0, 1.0, 0.0, 0.0, 1.0, 0.0, 0.0, 1.0, 0.0, 0.0, 1.0, 0.0, 0.0, 1.0, 0.0, 0.0, 1.0, 1.51e-06, 0.0, 1.0, 1.51e-06, 0.0, 1.0, 1.51e-06, 0.0, 1.0, 3.605e-06, 0.0, 1.0, 3.605e-06, 0.0, 1.0, 3.605e-06, 0.0, 1.0, 0.0, 0.0, 1.0, 0.0, 0.0, 1.0, 0.0, 0.0, 1.0, 0.0, 0.0, 1.0, 0.0, 0.0, 1.0, 0.0, 0.0, 1.0, 4.804e-06, 0.0, 1.0, 4.804e-06, 0.0, 1.0, 4.804e-06, 0.0, 1.0, -1.912e-06, 0.0, 1.0, -1.912e-06, 0.0, 1.0, -1.912e-06, 0.0, 1.0, 4.805e-06, 0.0, 1.0, 4.805e-06, 0.0, 1.0, 4.805e-06, 0.0, 1.0, 9.557e-07, 0.0, 1.0, 9.557e-07, 0.0, 1.0, 9.557e-07, 0.0, 1.0, 0.0, 0.0, 1.0, 0.0, 0.0, 1.0, 0.0, 0.0, 1.0, 0.0, 0.0, 1.0, 0.0, 0.0, 1.0, 0.0, 0.0, 1.0, 0.0, 0.0, 1.0, 0.0, 0.0, 1.0, 0.0, 0.0, 1.0, 0.0, 0.0, 1.0, 0.0, 0.0, 1.0, 0.0, 0.0, 1.0, 0.866, 0.5, 0.0, 0.9659, 0.2588, -5.706e-09, 0.9659, 0.2588, 0.0, 0.866, 0.5, 5.704e-09, -1.028e-07, 0.0, 1.0, -1.028e-07, 0.0, 1.0, -1.028e-07, 0.0, 1.0, -1.028e-07, 0.0, 1.0, -1.028e-07, 0.0, 1.0, -1.028e-07, 0.0, 1.0, -1.028e-07, 0.0, 1.0, -1.028e-07, 0.0, 1.0, -1.028e-07, 0.0, 1.0, -1.028e-07, 0.0, 1.0, -1.028e-07, 0.0, 1.0, -1.028e-07, 0.0, 1.0, -1.028e-07, 0.0, 1.0, -1.028e-07, 0.0, 1.0, -1.028e-07, 0.0, 1.0, -1.028e-07, 0.0, 1.0, -1.028e-07, 0.0, 1.0, -1.028e-07, 0.0, 1.0, -1.028e-07, 0.0, 1.0, -1.028e-07, 0.0, 1.0, -1.028e-07, 0.0, 1.0, -1.028e-07, 0.0, 1.0, -1.028e-07, 0.0, 1.0, -1.028e-07, 0.0, 1.0, 0.9659, -0.2588, 0.0, 0.866, -0.5, -5.704e-09, 0.866, -0.5, 0.0, 0.9659, -0.2588, 5.706e-09, 0.866, -0.5, 0.0, 0.7071, -0.7071, -5.704e-09, 0.7071, -0.7071, 0.0, 0.866, -0.5, 5.706e-09, 0.7071, -0.7071, 0.0, 0.5, -0.866, -5.706e-09, 0.5, -0.866, 0.0, 0.7071, -0.7071, 5.704e-09, 0.5, -0.866, 0.0, 0.2588, -0.9659, -5.706e-09, 0.2588, -0.9659, 0.0, 0.5, -0.866, 5.704e-09, 0.2588, -0.9659, 0.0, 8.613e-06, -1.0, -5.702e-09, 8.613e-06, -1.0, 0.0, 0.2588, -0.9659, 5.708e-09, -8.613e-06, -1.0, 0.0, -0.2588, -0.9659, -5.708e-09, -0.2588, -0.9659, 0.0, -8.613e-06, -1.0, 5.702e-09, -0.2588, -0.9659, 0.0, -0.5, -0.866, -5.704e-09, -0.5, -0.866, 0.0, -0.2588, -0.9659, 5.706e-09, -0.5, -0.866, 0.0, -0.7071, -0.7071, -5.704e-09, -0.7071, -0.7071, 0.0, -0.5, -0.866, 5.706e-09, -0.7071, -0.7071, 0.0, -0.866, -0.5, -5.706e-09, -0.866, -0.5, 0.0, -0.7071, -0.7071, 5.704e-09, -0.866, -0.5, 0.0, -0.9659, -0.2588, -5.706e-09, -0.9659, -0.2588, 0.0, -0.866, -0.5, 5.704e-09, -0.9659, -0.2588, 0.0, -1.0, 1.658e-05, -5.706e-09, -1.0, 1.657e-05, 0.0, -0.9659, -0.2588, 5.704e-09, -1.0, -1.657e-05, 0.0, -0.9659, 0.2588, -5.704e-09, -0.9659, 0.2588, 0.0, -1.0, -1.658e-05, 5.706e-09, -0.9659, 0.2588, 0.0, -0.866, 0.5, -5.704e-09, -0.866, 0.5, 0.0, -0.9659, 0.2588, 5.706e-09, -0.866, 0.5, 0.0, -0.7071, 0.7071, -5.704e-09, -0.7071, 0.7071, 0.0, -0.866, 0.5, 5.706e-09, -0.7071, 0.7071, 0.0, -0.5, 0.866, -5.706e-09, -0.5, 0.866, 0.0, -0.7071, 0.7071, 5.704e-09, -0.5, 0.866, 0.0, -0.2588, 0.9659, -5.706e-09, -0.2588, 0.9659, 0.0, -0.5, 0.866, 5.704e-09, -0.2588, 0.9659, 0.0, -7.093e-06, 1.0, -5.702e-09, -7.093e-06, 1.0, 0.0, -0.2588, 0.9659, 5.708e-09, 7.093e-06, 1.0, 0.0, 0.2588, 0.9659, -5.708e-09, 0.2588, 0.9659, 0.0, 7.093e-06, 1.0, 5.702e-09, 0.2588, 0.9659, 0.0, 0.5, 0.866, -5.704e-09, 0.5, 0.866, 0.0, 0.2588, 0.9659, 5.706e-09, 0.5, 0.866, 0.0, 0.7071, 0.7071, -5.704e-09, 0.7071, 0.7071, 0.0, 0.5, 0.866, 5.706e-09, 0.7071, 0.7071, 0.0, 0.866, 0.5, -5.706e-09, 0.866, 0.5, 0.0, 0.7071, 0.7071, 5.704e-09, 1.0, 1.657e-05, 0.0, 0.9659, -0.2588, -5.704e-09, 0.9659, -0.2588, 0.0, 1.0, 1.658e-05, 5.706e-09, 0.9659, 0.2588, 0.0, 1.0, -1.658e-05, -5.706e-09, 1.0, -1.657e-05, 0.0, 0.9659, 0.2588, 5.704e-09, 0.0, 0.0, 1.0, 0.0, 0.0, 1.0, 0.0, 0.0, 1.0, 0.0, 0.0, 1.0, 0.0, 0.0, 1.0, 0.0, 0.0, 1.0, 4.63e-06, 0.0, 1.0, 4.63e-06, 0.0, 1.0, 4.63e-06, 0.0, 1.0, 0.0, 0.0, 1.0, 0.0, 0.0, 1.0, 0.0, 0.0, 1.0, -2.059e-06, 0.0, 1.0, -2.059e-06, 0.0, 1.0, -2.059e-06, 0.0, 1.0, 0.0, 0.0, 1.0, 0.0, 0.0, 1.0, 0.0, 0.0, 1.0, 2.104e-06, 0.0, 1.0, 2.104e-06, 0.0, 1.0, 2.104e-06, 0.0, 1.0, 0.0, 0.0, -1.0, 0.0, 0.0, -1.0, 0.0, 0.0, -1.0, 0.0, 0.0, -1.0, 0.0, 0.0, -1.0, 0.0, 0.0, -1.0, -5.944e-07, 0.0, -1.0, -5.944e-07, 0.0, -1.0, -5.944e-07, 0.0, -1.0, 0.0, 0.0, -1.0, 0.0, 0.0, -1.0, 0.0, 0.0, -1.0, 0.0, 0.0, -1.0, 0.0, 0.0, -1.0, 0.0, 0.0, -1.0, 1.189e-06, 0.0, -1.0, 1.189e-06, 0.0, -1.0, 1.189e-06, 0.0, -1.0, 0.0, 0.0, -1.0, 0.0, 0.0, -1.0, 0.0, 0.0, -1.0, 0.0, 0.0, -1.0, 0.0, 0.0, -1.0, 0.0, 0.0, -1.0, 0.0, 1.0, 0.0, 0.0, 1.0, 0.0, 0.0, 1.0, 0.0, 0.0, 1.0, 0.0, -1.0, 0.0, 0.0, -1.0, 0.0, 0.0, -1.0, 0.0, 0.0, -1.0, 0.0, 0.0, 0.0, 0.0, -1.0, 0.0, 0.0, -1.0, 0.0, 0.0, -1.0, 0.0, 0.0, -1.0, 1.0, 0.0, 0.0, 1.0, 0.0, 0.0, 1.0, 0.0, 0.0, 1.0, 0.0, 0.0, 0.0, -0.7071, -0.7071, 0.0, -0.7071, -0.7071, 0.0, -0.7071, -0.7071, 0.0, -0.7071, -0.7071, 0.0, 0.0, -1.0, 0.0, 0.0, -1.0, 0.0, 0.0, -1.0, 0.0, 0.0, -1.0, 0.0, -1.0, 0.0, 0.0, -1.0, 0.0, 0.0, -1.0, 0.0, 0.0, -1.0, 0.0, 0.0, 0.2545, -0.9671, 0.0, 0.2545, -0.9671, 0.0, 0.2545, -0.9671, 0.0, 0.2545, -0.9671, 0.0, -1.0, 0.0, 0.0, -1.0, 0.0, 0.0, -1.0, 0.0, 0.0, -1.0, 0.0, 0.0, -1.0, 0.0, 0.0, -1.0, 0.0, 0.0, -1.0, 0.0, 0.0, -1.0, 0.0, 0.0, -1.0, 0.0, 0.0, -1.0, 0.0, 0.0, -1.0, 0.0, 0.0, -1.0, 0.0, 0.0, -1.0, 0.0, 0.0, -1.0, 0.0, 0.0, -1.0, 0.0, 0.0, -1.0, 0.0, 0.0, -1.0, 0.0, 0.0, -1.0, 0.0, 0.0, -1.0, 0.0, 0.0, -1.0, 0.0, 0.0, -1.0, 0.0, 0.0, -1.0, 0.0, 0.0, -1.0, 0.0, 0.0, -1.0, 0.0, 1.0, 0.0, 0.0, 1.0, 0.0, 0.0, 1.0, 0.0, 0.0, 1.0, 0.0, 0.0, 1.0, 0.0, 0.0, 1.0, 0.0, 0.0, 0.0, 0.0, 1.0, 0.0, 0.0, 1.0, 0.0, 0.0, 1.0, 0.0, 0.0, 1.0, -1.0, 6.775e-08, 0.0, -1.0, 6.775e-08, 0.0, -1.0, 6.775e-08, 0.0, -1.0, 6.775e-08, 0.0, -1.0, 6.775e-08, 0.0, -1.0, 6.775e-08, 0.0, 0.0, 0.0, -1.0, 0.0, 0.0, -1.0, 0.0, 0.0, -1.0, 0.0, 0.0, -1.0, 0.0, 1.0, 0.0, 0.0, 1.0, 0.0, 0.0, 1.0, 0.0, 0.0, 1.0, 0.0, 0.0, -0.2545, 0.9671, 0.0, -0.2545, 0.9671, 0.0, -0.2545, 0.9671, 0.0, -0.2545, 0.9671, -1.238e-05, -0.2545, 0.9671, -1.238e-05, -0.2545, 0.9671, -1.238e-05, -0.2545, 0.9671, 2.469e-06, -0.2545, 0.9671, 2.469e-06, -0.2545, 0.9671, 2.469e-06, -0.2545, 0.9671, 0.0, -0.2545, 0.9671, 0.0, -0.2545, 0.9671, 0.0, -0.2545, 0.9671, 0.0, -0.2545, 0.9671, 0.0, -0.2545, 0.9671, 0.0, -0.2545, 0.9671, -2.469e-06, -0.2545, 0.9671, -2.469e-06, -0.2545, 0.9671, -2.469e-06, -0.2545, 0.9671, 1.173e-05, -0.2545, 0.9671, 1.173e-05, -0.2545, 0.9671, 1.173e-05, -0.2545, 0.9671, 0.0, -0.2545, 0.9671, 0.0, -0.2545, 0.9671, 0.0, -0.2545, 0.9671, 0.0, -0.2545, 0.9671, 0.0, -0.2545, 0.9671, 0.0, -0.2545, 0.9671, 0.0, -1.0, 0.0, 0.0, -1.0, 0.0, 0.0, -1.0, 0.0, 0.0, -1.0, 0.0, 0.0, 1.0, 0.0, 0.0, 1.0, 0.0, 0.0, 1.0, 0.0, 0.0, 0.0, 1.0, 0.0, 0.0, 1.0, 0.0, 0.0, 1.0, 0.0, 0.0, 1.0, 0.0, -1.0, 0.0, 0.0, -1.0, 0.0, 0.0, -1.0, 0.0, 0.0, -1.0, 0.0])] * 3)])

# ---- objects
ob_pistol = bpy.data.objects.new('pistol', me_pistol_002)

# ---- transforms, parenting, visibility, modifiers, constraints
ob_pistol.location = (0.0, 0.0, 0.0)
ob_pistol.rotation_euler = (1.571, -0.0, 0.0)
ob_pistol.scale = (10.0, 10.0, 10.0)

# ---- collection membership
col_collection.objects.link(ob_pistol)

# ---- scene / render settings (as saved in the file)
scene.frame_start = 1; scene.frame_end = 250; scene.frame_set(1)
scene.render.engine = 'BLENDER_EEVEE_NEXT'
scene.cycles.sampling_pattern = 'TABULATED_SOBOL'
scene.cycles.use_light_tree = False
scene.view_settings.view_transform = 'Filmic'
bpy.context.view_layer.update()

# ---- added for rendering (the .blend has no active camera and no usable light): camera, sun
cam_auto = bpy.data.cameras.new('AutoCamera')
cam_auto.lens = 50.0
cam_auto.sensor_width = 36.0
cam_auto.clip_end = 1000.0
ob_auto_camera = bpy.data.objects.new('AutoCamera', cam_auto)
scene.collection.objects.link(ob_auto_camera)
ob_auto_camera.location = (0.548264, -0.657917, 0.438611)
ob_auto_camera.rotation_euler = (1.09748, -7.21219e-08, 0.694738)
scene.camera = ob_auto_camera
light_auto_sun = bpy.data.lights.new('AutoSun', 'SUN')
light_auto_sun.energy = 3.0
light_auto_sun.angle = 0.0523599
ob_auto_sun = bpy.data.objects.new('AutoSun', light_auto_sun)
scene.collection.objects.link(ob_auto_sun)
ob_auto_sun.rotation_euler = (0.872665, 0.174533, 0.523599)
bpy.context.view_layer.update()
